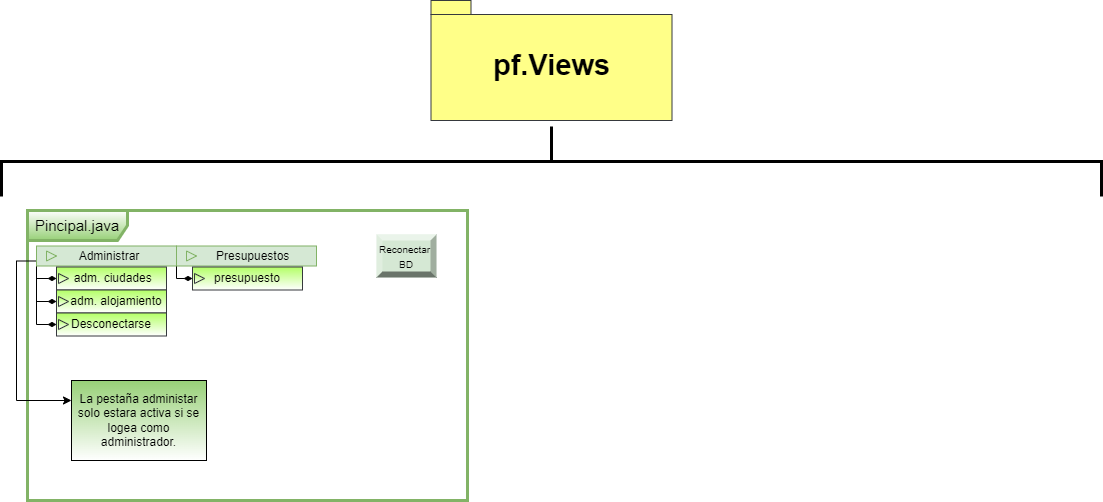

The diagram above was exported from draw.io. Its source (the exported page's mxGraphModel, read from the mxfile embedded in the PNG):
<mxGraphModel dx="880" dy="532" grid="1" gridSize="10" guides="1" tooltips="1" connect="1" arrows="1" fold="1" page="1" pageScale="1" pageWidth="1169" pageHeight="827" math="0" shadow="0">
  <root>
    <mxCell id="0" />
    <mxCell id="1" parent="0" />
    <mxCell id="u5p7DZC72SQ8hTe4WN8D-1" value="&lt;font style=&quot;font-size: 29px;&quot;&gt;pf.Views&lt;/font&gt;" style="shape=folder;fontStyle=1;spacingTop=10;tabWidth=40;tabHeight=14;tabPosition=left;html=1;whiteSpace=wrap;fillColor=#ffff88;strokeColor=#36393d;" parent="1" vertex="1">
      <mxGeometry x="474.5" y="20" width="241" height="120" as="geometry" />
    </mxCell>
    <mxCell id="u5p7DZC72SQ8hTe4WN8D-2" value="" style="strokeWidth=3;html=1;shape=mxgraph.flowchart.annotation_2;align=left;labelPosition=right;pointerEvents=1;rotation=90;" parent="1" vertex="1">
      <mxGeometry x="560" y="-369" width="70" height="1100" as="geometry" />
    </mxCell>
    <mxCell id="u5p7DZC72SQ8hTe4WN8D-3" value="&lt;font style=&quot;font-size: 15px;&quot;&gt;Pincipal.java&lt;/font&gt;" style="shape=umlFrame;whiteSpace=wrap;html=1;pointerEvents=0;fillColor=#97D077;strokeColor=#82b366;strokeWidth=3;width=100;height=30;gradientColor=#FFFFFF;gradientDirection=north;perimeterSpacing=0;" parent="1" vertex="1">
      <mxGeometry x="71" y="230" width="440" height="290" as="geometry" />
    </mxCell>
    <mxCell id="u5p7DZC72SQ8hTe4WN8D-27" style="edgeStyle=orthogonalEdgeStyle;rounded=0;orthogonalLoop=1;jettySize=auto;html=1;exitX=0;exitY=1;exitDx=0;exitDy=0;entryX=0;entryY=0.5;entryDx=0;entryDy=0;endArrow=diamondThin;endFill=1;" parent="1" source="u5p7DZC72SQ8hTe4WN8D-4" target="u5p7DZC72SQ8hTe4WN8D-14" edge="1">
      <mxGeometry relative="1" as="geometry">
        <Array as="points">
          <mxPoint x="80" y="298" />
        </Array>
      </mxGeometry>
    </mxCell>
    <mxCell id="u5p7DZC72SQ8hTe4WN8D-28" style="edgeStyle=orthogonalEdgeStyle;rounded=0;orthogonalLoop=1;jettySize=auto;html=1;exitX=0;exitY=1;exitDx=0;exitDy=0;entryX=0;entryY=0.5;entryDx=0;entryDy=0;endArrow=diamondThin;endFill=1;" parent="1" source="u5p7DZC72SQ8hTe4WN8D-4" target="u5p7DZC72SQ8hTe4WN8D-20" edge="1">
      <mxGeometry relative="1" as="geometry" />
    </mxCell>
    <mxCell id="hzk0QjiDiTcyrMW0kpvG-3" style="edgeStyle=orthogonalEdgeStyle;rounded=0;orthogonalLoop=1;jettySize=auto;html=1;exitX=0;exitY=0.75;exitDx=0;exitDy=0;entryX=0;entryY=0.25;entryDx=0;entryDy=0;" parent="1" source="u5p7DZC72SQ8hTe4WN8D-4" target="hzk0QjiDiTcyrMW0kpvG-2" edge="1">
      <mxGeometry relative="1" as="geometry" />
    </mxCell>
    <mxCell id="7nEMq3O0dDMj7_dX_X5Z-3" style="edgeStyle=orthogonalEdgeStyle;rounded=0;orthogonalLoop=1;jettySize=auto;html=1;exitX=0;exitY=1;exitDx=0;exitDy=0;entryX=0;entryY=0.5;entryDx=0;entryDy=0;endArrow=diamondThin;endFill=1;" edge="1" parent="1" source="u5p7DZC72SQ8hTe4WN8D-4" target="7nEMq3O0dDMj7_dX_X5Z-1">
      <mxGeometry relative="1" as="geometry" />
    </mxCell>
    <mxCell id="u5p7DZC72SQ8hTe4WN8D-4" value="&amp;nbsp; Administrar" style="html=1;whiteSpace=wrap;container=1;recursiveResize=0;collapsible=0;fillColor=#d5e8d4;strokeColor=#82b366;" parent="1" vertex="1">
      <mxGeometry x="80" y="265.5" width="140" height="20" as="geometry" />
    </mxCell>
    <mxCell id="u5p7DZC72SQ8hTe4WN8D-5" value="" style="triangle;html=1;whiteSpace=wrap;fillColor=#d5e8d4;strokeColor=#82b366;" parent="u5p7DZC72SQ8hTe4WN8D-4" vertex="1">
      <mxGeometry x="10" y="5" width="10" height="10" as="geometry" />
    </mxCell>
    <mxCell id="u5p7DZC72SQ8hTe4WN8D-33" style="edgeStyle=orthogonalEdgeStyle;rounded=0;orthogonalLoop=1;jettySize=auto;html=1;exitX=0;exitY=1;exitDx=0;exitDy=0;entryX=0;entryY=0.5;entryDx=0;entryDy=0;endArrow=diamondThin;endFill=1;" parent="1" source="u5p7DZC72SQ8hTe4WN8D-8" target="u5p7DZC72SQ8hTe4WN8D-29" edge="1">
      <mxGeometry relative="1" as="geometry">
        <Array as="points">
          <mxPoint x="220" y="298" />
        </Array>
      </mxGeometry>
    </mxCell>
    <mxCell id="u5p7DZC72SQ8hTe4WN8D-8" value="&amp;nbsp; &amp;nbsp; Presupuestos" style="html=1;whiteSpace=wrap;container=1;recursiveResize=0;collapsible=0;fillColor=#d5e8d4;strokeColor=#82b366;" parent="1" vertex="1">
      <mxGeometry x="220" y="265.5" width="140" height="20" as="geometry" />
    </mxCell>
    <mxCell id="u5p7DZC72SQ8hTe4WN8D-9" value="" style="triangle;html=1;whiteSpace=wrap;fillColor=#d5e8d4;strokeColor=#82b366;" parent="u5p7DZC72SQ8hTe4WN8D-8" vertex="1">
      <mxGeometry x="10" y="5" width="10" height="10" as="geometry" />
    </mxCell>
    <mxCell id="u5p7DZC72SQ8hTe4WN8D-11" value="&lt;font style=&quot;font-size: 10px;&quot;&gt;Reconectar&amp;nbsp;&lt;br&gt;BD&lt;/font&gt;" style="labelPosition=center;verticalLabelPosition=middle;align=center;html=1;shape=mxgraph.basic.shaded_button;dx=6;fillColor=#d5e8d4;strokeColor=#82b366;whiteSpace=wrap;" parent="1" vertex="1">
      <mxGeometry x="420" y="254" width="60" height="43" as="geometry" />
    </mxCell>
    <mxCell id="u5p7DZC72SQ8hTe4WN8D-14" value="&amp;nbsp;adm. ciudades" style="html=1;whiteSpace=wrap;container=1;recursiveResize=0;collapsible=0;fillColor=#B3FF66;strokeColor=#36393d;gradientColor=#FFFFFF;" parent="1" vertex="1">
      <mxGeometry x="100" y="286.5" width="110" height="23" as="geometry" />
    </mxCell>
    <mxCell id="u5p7DZC72SQ8hTe4WN8D-15" value="" style="triangle;html=1;whiteSpace=wrap;fillColor=#B3FF66;strokeColor=#36393d;gradientColor=#FFFFFF;" parent="u5p7DZC72SQ8hTe4WN8D-14" vertex="1">
      <mxGeometry x="2" y="6.5" width="10" height="10" as="geometry" />
    </mxCell>
    <mxCell id="u5p7DZC72SQ8hTe4WN8D-20" value="&amp;nbsp; &amp;nbsp;adm. alojamiento" style="html=1;whiteSpace=wrap;container=1;recursiveResize=0;collapsible=0;fillColor=#B3FF66;strokeColor=#36393d;gradientColor=#FFFFFF;" parent="1" vertex="1">
      <mxGeometry x="100" y="309.5" width="110" height="23" as="geometry" />
    </mxCell>
    <mxCell id="u5p7DZC72SQ8hTe4WN8D-21" value="" style="triangle;html=1;whiteSpace=wrap;fillColor=#B3FF66;strokeColor=#36393d;gradientColor=#FFFFFF;" parent="u5p7DZC72SQ8hTe4WN8D-20" vertex="1">
      <mxGeometry x="2" y="6.5" width="10" height="10" as="geometry" />
    </mxCell>
    <mxCell id="u5p7DZC72SQ8hTe4WN8D-29" value="presupuesto" style="html=1;whiteSpace=wrap;container=1;recursiveResize=0;collapsible=0;fillColor=#B3FF66;strokeColor=#36393d;gradientColor=#FFFFFF;" parent="1" vertex="1">
      <mxGeometry x="236" y="286.5" width="110" height="23" as="geometry" />
    </mxCell>
    <mxCell id="u5p7DZC72SQ8hTe4WN8D-30" value="" style="triangle;html=1;whiteSpace=wrap;fillColor=#B3FF66;strokeColor=#36393d;gradientColor=#FFFFFF;" parent="u5p7DZC72SQ8hTe4WN8D-29" vertex="1">
      <mxGeometry x="2" y="6.5" width="10" height="10" as="geometry" />
    </mxCell>
    <mxCell id="hzk0QjiDiTcyrMW0kpvG-2" value="La pestaña administar&lt;br&gt;solo estara activa si se logea como administrador." style="text;html=1;strokeColor=#000000;fillColor=#97D077;align=center;verticalAlign=middle;whiteSpace=wrap;rounded=0;gradientColor=#FFFFFF;" parent="1" vertex="1">
      <mxGeometry x="115" y="400" width="135" height="80" as="geometry" />
    </mxCell>
    <mxCell id="7nEMq3O0dDMj7_dX_X5Z-1" value="Desconectarse" style="html=1;whiteSpace=wrap;container=1;recursiveResize=0;collapsible=0;fillColor=#B3FF66;strokeColor=#36393d;gradientColor=#FFFFFF;" vertex="1" parent="1">
      <mxGeometry x="100" y="332.5" width="110" height="23" as="geometry" />
    </mxCell>
    <mxCell id="7nEMq3O0dDMj7_dX_X5Z-2" value="" style="triangle;html=1;whiteSpace=wrap;fillColor=#B3FF66;strokeColor=#36393d;gradientColor=#FFFFFF;" vertex="1" parent="7nEMq3O0dDMj7_dX_X5Z-1">
      <mxGeometry x="2" y="6.5" width="10" height="10" as="geometry" />
    </mxCell>
  </root>
</mxGraphModel>